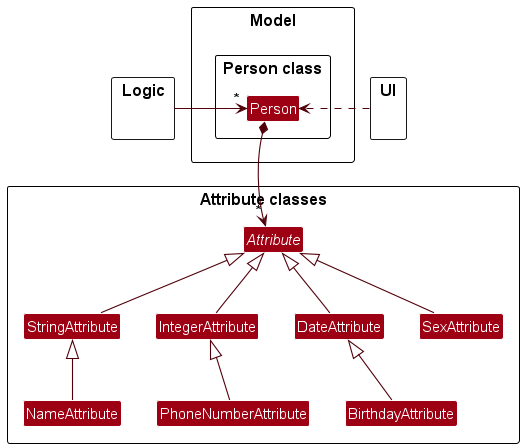

The diagram above was rendered by PlantUML. Its source (embedded in the PNG):
@startuml
!include style.puml
skinparam arrowThickness 1.1
skinparam arrowColor MODEL_COLOR_T4
skinparam classBackgroundColor MODEL_COLOR

package "Logic"{
}

package "UI"{
}

package "Model"{
    package "Person class"{
    Class Person
    }
}

package "Attribute classes"{
abstract Class Attribute
Class StringAttribute
Class IntegerAttribute
Class DateAttribute
Class BirthdayAttribute
Class NameAttribute
Class PhoneNumberAttribute
Class SexAttribute
}

Logic -> "*" Person
UI .> Person

Person *-down-> "*" Attribute

Attribute <|-- StringAttribute
Attribute <|-- IntegerAttribute
Attribute <|-- DateAttribute
Attribute <|-- SexAttribute

DateAttribute <|-- BirthdayAttribute
StringAttribute <|-- NameAttribute
IntegerAttribute <|-- PhoneNumberAttribute

Person -down[hidden]- Attribute
@enduml